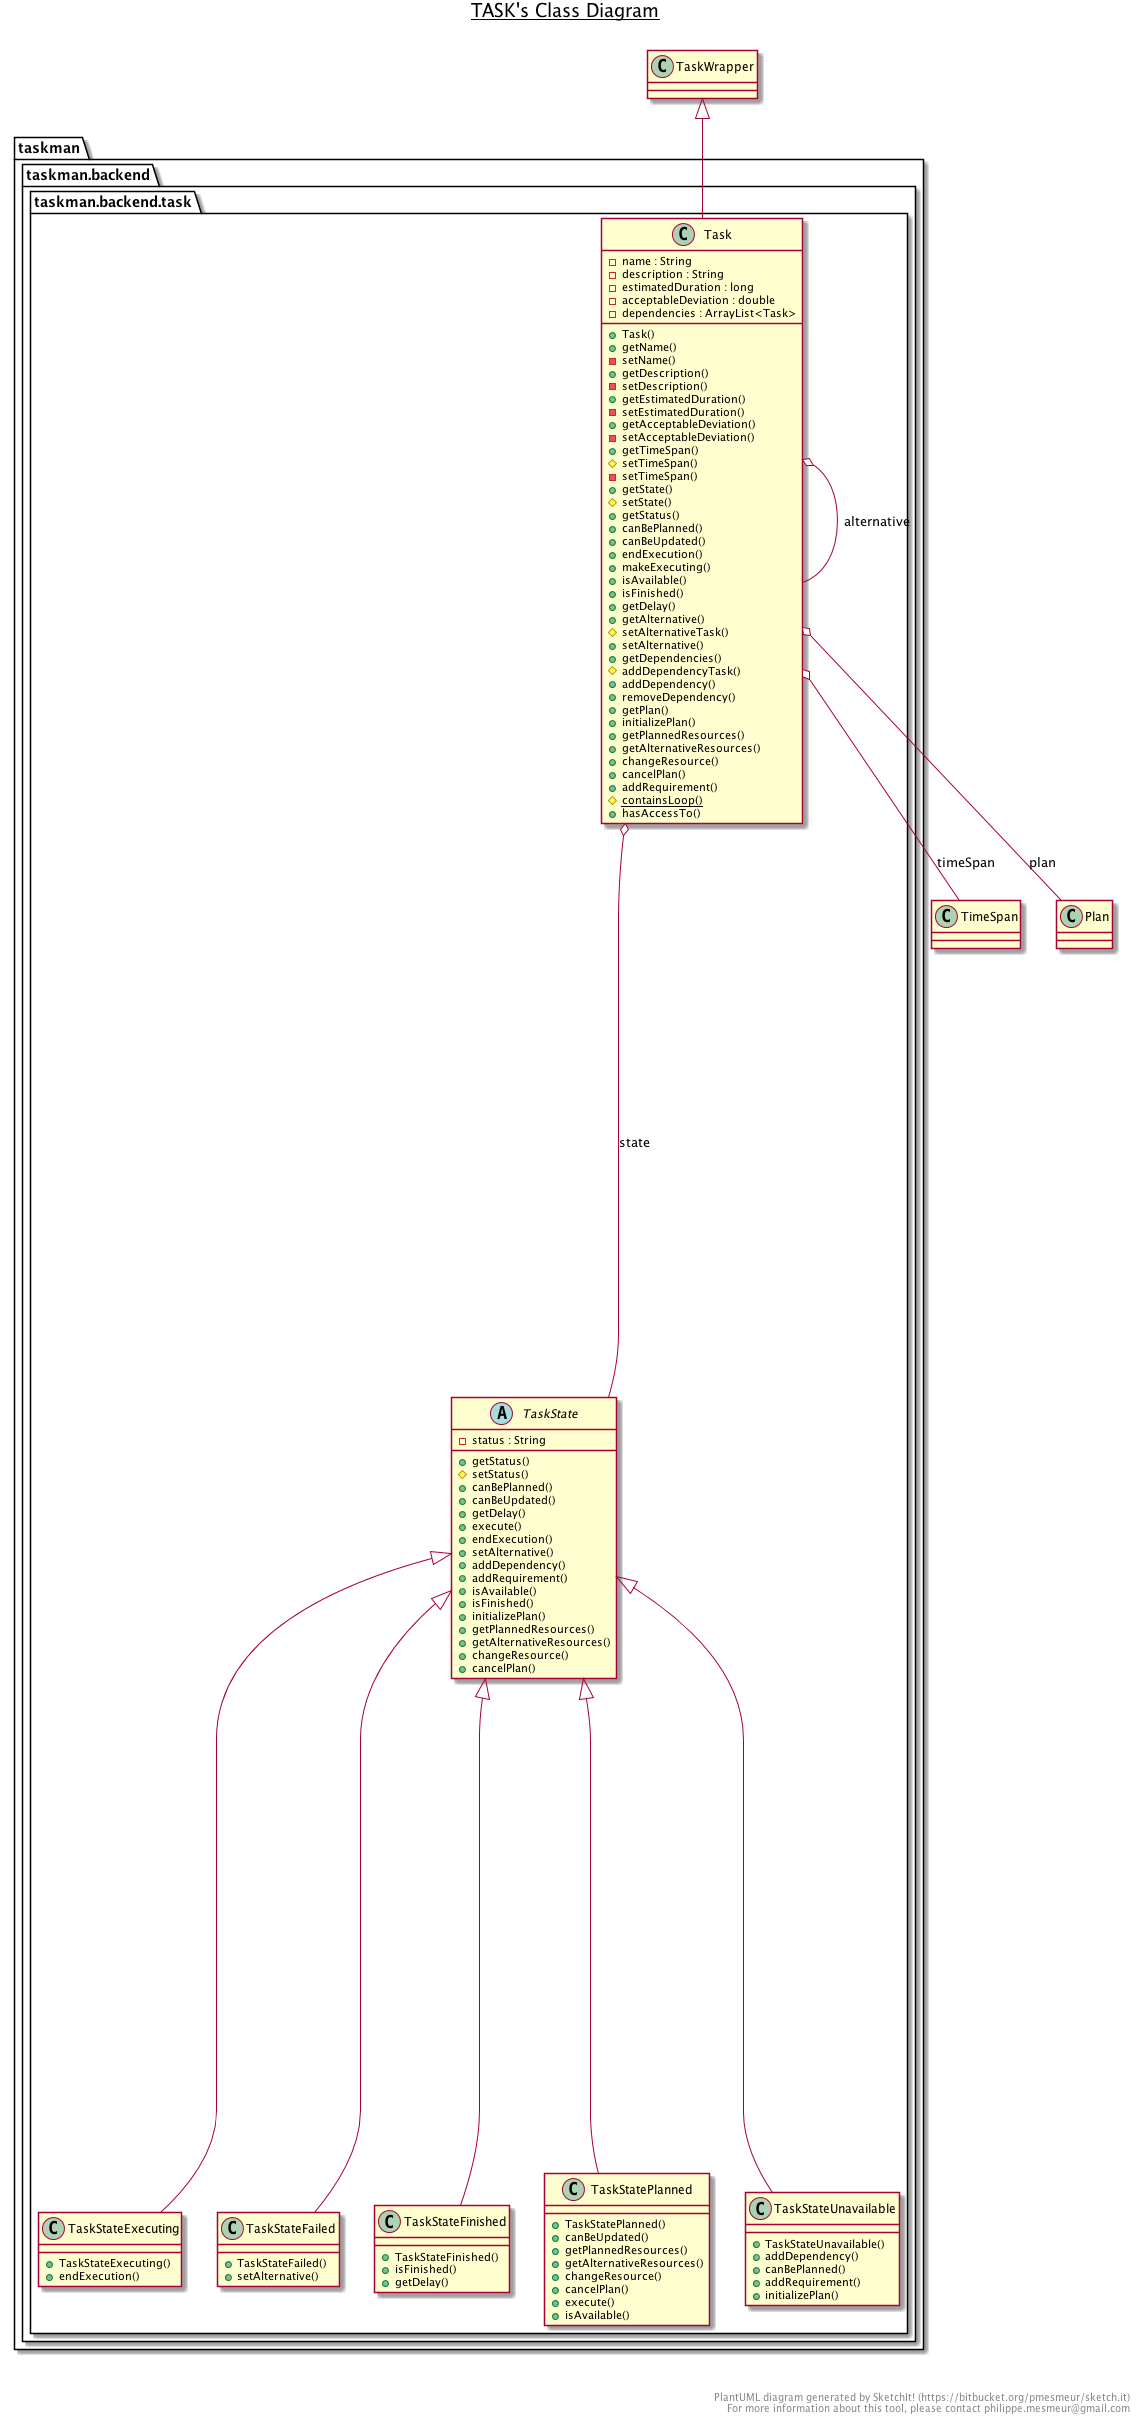

The diagram above was rendered by PlantUML. Its source (embedded in the PNG):
@startuml

title __TASK's Class Diagram__\n

  package taskman {
    package taskman.backend {
      package taskman.backend.task {
        class Task {
            - name : String
            - description : String
            - estimatedDuration : long
            - acceptableDeviation : double
            - dependencies : ArrayList<Task>
            + Task()
            + getName()
            - setName()
            + getDescription()
            - setDescription()
            + getEstimatedDuration()
            - setEstimatedDuration()
            + getAcceptableDeviation()
            - setAcceptableDeviation()
            + getTimeSpan()
            # setTimeSpan()
            - setTimeSpan()
            + getState()
            # setState()
            + getStatus()
            + canBePlanned()
            + canBeUpdated()
            + endExecution()
            + makeExecuting()
            + isAvailable()
            + isFinished()
            + getDelay()
            + getAlternative()
            # setAlternativeTask()
            + setAlternative()
            + getDependencies()
            # addDependencyTask()
            + addDependency()
            + removeDependency()
            + getPlan()
            + initializePlan()
            + getPlannedResources()
            + getAlternativeResources()
            + changeResource()
            + cancelPlan()
            + addRequirement()
            {static} # containsLoop()
            + hasAccessTo()
        }
      }
    }
  }
  

  package taskman {
    package taskman.backend {
      package taskman.backend.task {
        abstract class TaskState {
            - status : String
            + getStatus()
            # setStatus()
            + canBePlanned()
            + canBeUpdated()
            + getDelay()
            + execute()
            + endExecution()
            + setAlternative()
            + addDependency()
            + addRequirement()
            + isAvailable()
            + isFinished()
            + initializePlan()
            + getPlannedResources()
            + getAlternativeResources()
            + changeResource()
            + cancelPlan()
        }
      }
    }
  }
  

  package taskman {
    package taskman.backend {
      package taskman.backend.task {
        class TaskStateExecuting {
            + TaskStateExecuting()
            + endExecution()
        }
      }
    }
  }
  

  package taskman {
    package taskman.backend {
      package taskman.backend.task {
        class TaskStateFailed {
            + TaskStateFailed()
            + setAlternative()
        }
      }
    }
  }
  

  package taskman {
    package taskman.backend {
      package taskman.backend.task {
        class TaskStateFinished {
            + TaskStateFinished()
            + isFinished()
            + getDelay()
        }
      }
    }
  }
  

  package taskman {
    package taskman.backend {
      package taskman.backend.task {
        class TaskStatePlanned {
            + TaskStatePlanned()
            + canBeUpdated()
            + getPlannedResources()
            + getAlternativeResources()
            + changeResource()
            + cancelPlan()
            + execute()
            + isAvailable()
        }
      }
    }
  }
  

  package taskman {
    package taskman.backend {
      package taskman.backend.task {
        class TaskStateUnavailable {
            + TaskStateUnavailable()
            + addDependency()
            + canBePlanned()
            + addRequirement()
            + initializePlan()
        }
      }
    }
  }
  

  Task -up-|> TaskWrapper
  Task o-- TimeSpan : timeSpan
  Task o-- TaskState : state
  Task o-- Task : alternative
  Task o-- Plan : plan
  TaskStateExecuting -up-|> TaskState
  TaskStateFailed -up-|> TaskState
  TaskStateFinished -up-|> TaskState
  TaskStatePlanned -up-|> TaskState
  TaskStateUnavailable -up-|> TaskState


right footer


PlantUML diagram generated by SketchIt! (https://bitbucket.org/pmesmeur/sketch.it)
For more information about this tool, please contact philippe.mesmeur@gmail.com
endfooter

@enduml